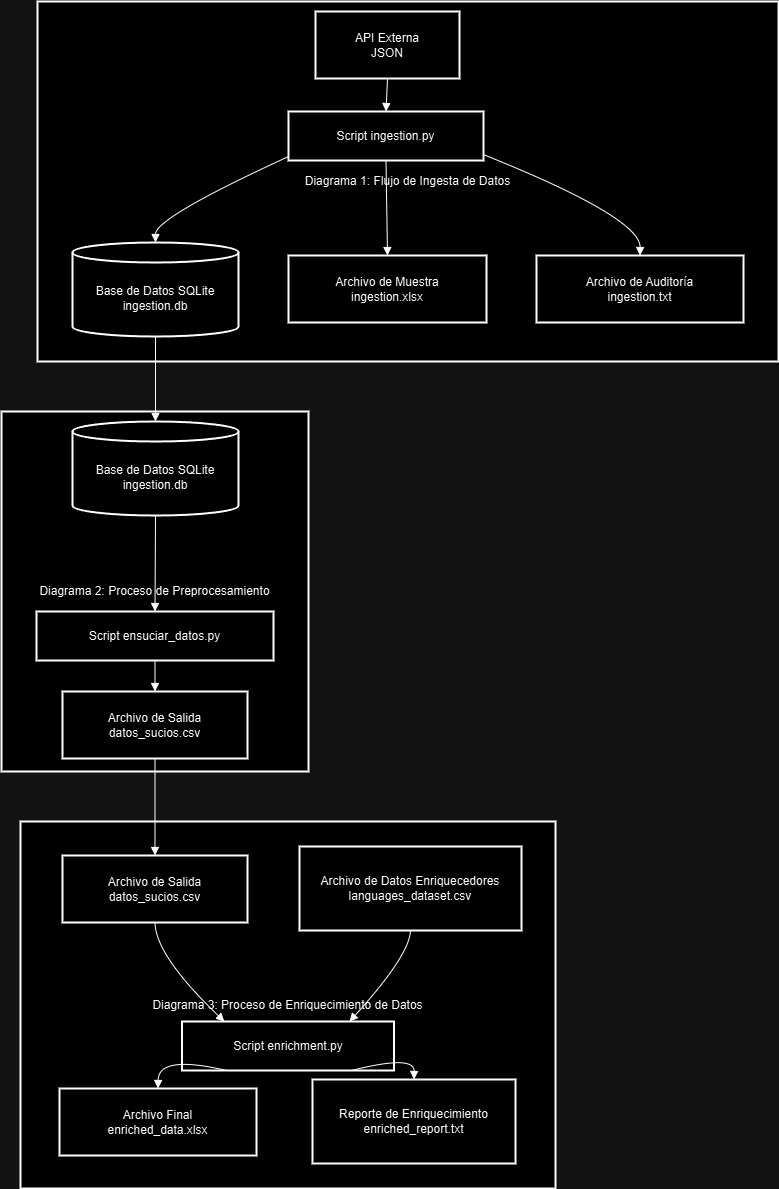

The diagram above was exported from draw.io. Its source (the exported page's mxGraphModel, read from the mxfile embedded in the PNG):
<mxGraphModel dx="1434" dy="772" grid="1" gridSize="10" guides="1" tooltips="1" connect="1" arrows="1" fold="1" page="1" pageScale="1" pageWidth="827" pageHeight="1169" math="0" shadow="0">
  <root>
    <mxCell id="0" />
    <mxCell id="1" parent="0" />
    <mxCell id="-loVjMkVaLGx9_AE1nSq-147" value="Diagrama 3: Proceso de Enriquecimiento de Datos" style="whiteSpace=wrap;strokeWidth=2;" vertex="1" parent="1">
      <mxGeometry x="39" y="840" width="535" height="367" as="geometry" />
    </mxCell>
    <mxCell id="-loVjMkVaLGx9_AE1nSq-148" value="Diagrama 2: Proceso de Preprocesamiento" style="whiteSpace=wrap;strokeWidth=2;" vertex="1" parent="1">
      <mxGeometry x="20" y="430" width="307" height="360" as="geometry" />
    </mxCell>
    <mxCell id="-loVjMkVaLGx9_AE1nSq-149" value="Diagrama 1: Flujo de Ingesta de Datos" style="whiteSpace=wrap;strokeWidth=2;" vertex="1" parent="1">
      <mxGeometry x="56" y="20" width="741" height="360" as="geometry" />
    </mxCell>
    <mxCell id="-loVjMkVaLGx9_AE1nSq-150" value="API Externa&#10;JSON" style="whiteSpace=wrap;strokeWidth=2;" vertex="1" parent="1">
      <mxGeometry x="334" y="30" width="144" height="67" as="geometry" />
    </mxCell>
    <mxCell id="-loVjMkVaLGx9_AE1nSq-151" value="Script ingestion.py" style="whiteSpace=wrap;strokeWidth=2;" vertex="1" parent="1">
      <mxGeometry x="307" y="130" width="195" height="49" as="geometry" />
    </mxCell>
    <mxCell id="-loVjMkVaLGx9_AE1nSq-152" value="Base de Datos SQLite&#10;ingestion.db" style="shape=cylinder3;boundedLbl=1;backgroundOutline=1;size=10;strokeWidth=2;whiteSpace=wrap;" vertex="1" parent="1">
      <mxGeometry x="91" y="261" width="166" height="94" as="geometry" />
    </mxCell>
    <mxCell id="-loVjMkVaLGx9_AE1nSq-153" value="Archivo de Muestra&#10;ingestion.xlsx" style="whiteSpace=wrap;strokeWidth=2;" vertex="1" parent="1">
      <mxGeometry x="307" y="274" width="198" height="67" as="geometry" />
    </mxCell>
    <mxCell id="-loVjMkVaLGx9_AE1nSq-154" value="Archivo de Auditoría&#10;ingestion.txt" style="whiteSpace=wrap;strokeWidth=2;" vertex="1" parent="1">
      <mxGeometry x="555" y="274" width="207" height="67" as="geometry" />
    </mxCell>
    <mxCell id="-loVjMkVaLGx9_AE1nSq-155" value="Base de Datos SQLite&#10;ingestion.db" style="shape=cylinder3;boundedLbl=1;backgroundOutline=1;size=10;strokeWidth=2;whiteSpace=wrap;" vertex="1" parent="1">
      <mxGeometry x="91" y="440" width="166" height="94" as="geometry" />
    </mxCell>
    <mxCell id="-loVjMkVaLGx9_AE1nSq-156" value="Script ensuciar_datos.py" style="whiteSpace=wrap;strokeWidth=2;" vertex="1" parent="1">
      <mxGeometry x="55" y="630" width="237" height="49" as="geometry" />
    </mxCell>
    <mxCell id="-loVjMkVaLGx9_AE1nSq-157" value="Archivo de Salida&#10;datos_sucios.csv" style="whiteSpace=wrap;strokeWidth=2;" vertex="1" parent="1">
      <mxGeometry x="81" y="710" width="185" height="67" as="geometry" />
    </mxCell>
    <mxCell id="-loVjMkVaLGx9_AE1nSq-158" value="Archivo de Salida&#10;datos_sucios.csv" style="whiteSpace=wrap;strokeWidth=2;" vertex="1" parent="1">
      <mxGeometry x="81" y="874" width="185" height="67" as="geometry" />
    </mxCell>
    <mxCell id="-loVjMkVaLGx9_AE1nSq-159" value="Script enrichment.py" style="whiteSpace=wrap;strokeWidth=2;" vertex="1" parent="1">
      <mxGeometry x="200.5" y="1040" width="212" height="49" as="geometry" />
    </mxCell>
    <mxCell id="-loVjMkVaLGx9_AE1nSq-160" value="Archivo de Datos Enriquecedores&#10;languages_dataset.csv" style="whiteSpace=wrap;strokeWidth=2;" vertex="1" parent="1">
      <mxGeometry x="318" y="865" width="222" height="84" as="geometry" />
    </mxCell>
    <mxCell id="-loVjMkVaLGx9_AE1nSq-161" value="Archivo Final&#10;enriched_data.xlsx" style="whiteSpace=wrap;strokeWidth=2;" vertex="1" parent="1">
      <mxGeometry x="78" y="1107" width="197" height="67" as="geometry" />
    </mxCell>
    <mxCell id="-loVjMkVaLGx9_AE1nSq-162" value="Reporte de Enriquecimiento&#10;enriched_report.txt" style="whiteSpace=wrap;strokeWidth=2;" vertex="1" parent="1">
      <mxGeometry x="331" y="1098" width="203" height="84" as="geometry" />
    </mxCell>
    <mxCell id="-loVjMkVaLGx9_AE1nSq-163" value="" style="curved=1;startArrow=none;endArrow=block;exitX=0.5;exitY=0.99;entryX=0.5;entryY=-0.01;rounded=0;" edge="1" parent="1" source="-loVjMkVaLGx9_AE1nSq-150" target="-loVjMkVaLGx9_AE1nSq-151">
      <mxGeometry relative="1" as="geometry">
        <Array as="points" />
      </mxGeometry>
    </mxCell>
    <mxCell id="-loVjMkVaLGx9_AE1nSq-164" value="" style="curved=1;startArrow=none;endArrow=block;exitX=0;exitY=0.92;entryX=0.5;entryY=0;rounded=0;" edge="1" parent="1" source="-loVjMkVaLGx9_AE1nSq-151" target="-loVjMkVaLGx9_AE1nSq-152">
      <mxGeometry relative="1" as="geometry">
        <Array as="points">
          <mxPoint x="174" y="236" />
        </Array>
      </mxGeometry>
    </mxCell>
    <mxCell id="-loVjMkVaLGx9_AE1nSq-165" value="" style="curved=1;startArrow=none;endArrow=block;exitX=0.5;exitY=0.99;entryX=0.5;entryY=0.01;rounded=0;" edge="1" parent="1" source="-loVjMkVaLGx9_AE1nSq-151" target="-loVjMkVaLGx9_AE1nSq-153">
      <mxGeometry relative="1" as="geometry">
        <Array as="points" />
      </mxGeometry>
    </mxCell>
    <mxCell id="-loVjMkVaLGx9_AE1nSq-166" value="" style="curved=1;startArrow=none;endArrow=block;exitX=1;exitY=0.88;entryX=0.5;entryY=0.01;rounded=0;" edge="1" parent="1" source="-loVjMkVaLGx9_AE1nSq-151" target="-loVjMkVaLGx9_AE1nSq-154">
      <mxGeometry relative="1" as="geometry">
        <Array as="points">
          <mxPoint x="659" y="236" />
        </Array>
      </mxGeometry>
    </mxCell>
    <mxCell id="-loVjMkVaLGx9_AE1nSq-167" value="" style="curved=1;startArrow=none;endArrow=block;exitX=0.5;exitY=1;entryX=0.5;entryY=0.01;rounded=0;" edge="1" parent="1" source="-loVjMkVaLGx9_AE1nSq-155" target="-loVjMkVaLGx9_AE1nSq-156">
      <mxGeometry relative="1" as="geometry">
        <Array as="points" />
      </mxGeometry>
    </mxCell>
    <mxCell id="-loVjMkVaLGx9_AE1nSq-168" value="" style="curved=1;startArrow=none;endArrow=block;exitX=0.5;exitY=1.01;entryX=0.5;entryY=0.01;rounded=0;" edge="1" parent="1" source="-loVjMkVaLGx9_AE1nSq-156" target="-loVjMkVaLGx9_AE1nSq-157">
      <mxGeometry relative="1" as="geometry">
        <Array as="points" />
      </mxGeometry>
    </mxCell>
    <mxCell id="-loVjMkVaLGx9_AE1nSq-169" value="" style="curved=1;startArrow=none;endArrow=block;exitX=0.5;exitY=0.99;entryX=0.2;entryY=0;rounded=0;" edge="1" parent="1" source="-loVjMkVaLGx9_AE1nSq-158" target="-loVjMkVaLGx9_AE1nSq-159">
      <mxGeometry relative="1" as="geometry">
        <Array as="points">
          <mxPoint x="174" y="974" />
        </Array>
      </mxGeometry>
    </mxCell>
    <mxCell id="-loVjMkVaLGx9_AE1nSq-170" value="" style="curved=1;startArrow=none;endArrow=block;exitX=0.5;exitY=1;entryX=0.79;entryY=0;rounded=0;" edge="1" parent="1" source="-loVjMkVaLGx9_AE1nSq-160" target="-loVjMkVaLGx9_AE1nSq-159">
      <mxGeometry relative="1" as="geometry">
        <Array as="points">
          <mxPoint x="428" y="974" />
        </Array>
      </mxGeometry>
    </mxCell>
    <mxCell id="-loVjMkVaLGx9_AE1nSq-171" value="" style="curved=1;startArrow=none;endArrow=block;exitX=0.21;exitY=1;entryX=0.5;entryY=0;rounded=0;" edge="1" parent="1" source="-loVjMkVaLGx9_AE1nSq-159" target="-loVjMkVaLGx9_AE1nSq-161">
      <mxGeometry relative="1" as="geometry">
        <Array as="points">
          <mxPoint x="177" y="1073" />
        </Array>
      </mxGeometry>
    </mxCell>
    <mxCell id="-loVjMkVaLGx9_AE1nSq-172" value="" style="curved=1;startArrow=none;endArrow=block;exitX=0.8;exitY=1;entryX=0.5;entryY=0;rounded=0;" edge="1" parent="1" source="-loVjMkVaLGx9_AE1nSq-159" target="-loVjMkVaLGx9_AE1nSq-162">
      <mxGeometry relative="1" as="geometry">
        <Array as="points">
          <mxPoint x="433" y="1073" />
        </Array>
      </mxGeometry>
    </mxCell>
    <mxCell id="-loVjMkVaLGx9_AE1nSq-173" value="" style="curved=1;startArrow=none;endArrow=block;exitX=0.5;exitY=1;entryX=0.5;entryY=0;rounded=0;" edge="1" parent="1" source="-loVjMkVaLGx9_AE1nSq-152" target="-loVjMkVaLGx9_AE1nSq-155">
      <mxGeometry relative="1" as="geometry">
        <Array as="points" />
      </mxGeometry>
    </mxCell>
    <mxCell id="-loVjMkVaLGx9_AE1nSq-174" value="" style="curved=1;startArrow=none;endArrow=block;exitX=0.5;exitY=1;entryX=0.5;entryY=0;rounded=0;" edge="1" parent="1" source="-loVjMkVaLGx9_AE1nSq-157" target="-loVjMkVaLGx9_AE1nSq-158">
      <mxGeometry relative="1" as="geometry">
        <Array as="points" />
      </mxGeometry>
    </mxCell>
  </root>
</mxGraphModel>